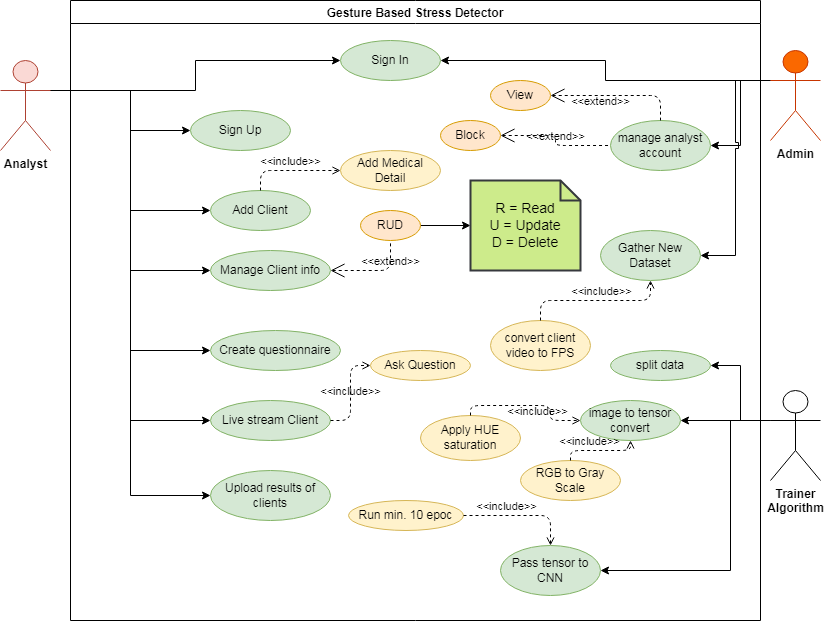

The diagram above was exported from draw.io. Its source (the exported page's mxGraphModel, read from the mxfile embedded in the PNG):
<mxGraphModel dx="918" dy="512" grid="1" gridSize="10" guides="1" tooltips="1" connect="1" arrows="1" fold="1" page="1" pageScale="1" pageWidth="850" pageHeight="1100" math="0" shadow="0">
  <root>
    <mxCell id="0" />
    <mxCell id="1" parent="0" />
    <mxCell id="l1WINDAB-8fsbcUlaSuN-56" value="Gesture Based Stress Detector" style="swimlane;" vertex="1" parent="1">
      <mxGeometry x="90" y="20" width="690" height="620" as="geometry" />
    </mxCell>
    <mxCell id="l1WINDAB-8fsbcUlaSuN-7" style="edgeStyle=orthogonalEdgeStyle;rounded=0;orthogonalLoop=1;jettySize=auto;html=1;exitX=1;exitY=0.3333333333333333;exitDx=0;exitDy=0;exitPerimeter=0;" edge="1" parent="1" source="l1WINDAB-8fsbcUlaSuN-1" target="l1WINDAB-8fsbcUlaSuN-6">
      <mxGeometry relative="1" as="geometry" />
    </mxCell>
    <mxCell id="l1WINDAB-8fsbcUlaSuN-9" style="edgeStyle=orthogonalEdgeStyle;rounded=0;orthogonalLoop=1;jettySize=auto;html=1;exitX=1;exitY=0.3333333333333333;exitDx=0;exitDy=0;exitPerimeter=0;entryX=0;entryY=0.5;entryDx=0;entryDy=0;" edge="1" parent="1" source="l1WINDAB-8fsbcUlaSuN-1" target="l1WINDAB-8fsbcUlaSuN-2">
      <mxGeometry relative="1" as="geometry">
        <Array as="points">
          <mxPoint x="150" y="110" />
          <mxPoint x="150" y="150" />
        </Array>
      </mxGeometry>
    </mxCell>
    <mxCell id="l1WINDAB-8fsbcUlaSuN-14" style="edgeStyle=orthogonalEdgeStyle;rounded=0;orthogonalLoop=1;jettySize=auto;html=1;exitX=1;exitY=0.3333333333333333;exitDx=0;exitDy=0;exitPerimeter=0;entryX=0;entryY=0.5;entryDx=0;entryDy=0;" edge="1" parent="1" source="l1WINDAB-8fsbcUlaSuN-1" target="l1WINDAB-8fsbcUlaSuN-10">
      <mxGeometry relative="1" as="geometry">
        <Array as="points">
          <mxPoint x="150" y="110" />
          <mxPoint x="150" y="230" />
        </Array>
      </mxGeometry>
    </mxCell>
    <mxCell id="l1WINDAB-8fsbcUlaSuN-16" style="edgeStyle=orthogonalEdgeStyle;rounded=0;orthogonalLoop=1;jettySize=auto;html=1;exitX=1;exitY=0.3333333333333333;exitDx=0;exitDy=0;exitPerimeter=0;entryX=0;entryY=0.5;entryDx=0;entryDy=0;" edge="1" parent="1" source="l1WINDAB-8fsbcUlaSuN-1" target="l1WINDAB-8fsbcUlaSuN-15">
      <mxGeometry relative="1" as="geometry" />
    </mxCell>
    <mxCell id="l1WINDAB-8fsbcUlaSuN-22" style="edgeStyle=orthogonalEdgeStyle;rounded=0;jumpStyle=sharp;orthogonalLoop=1;jettySize=auto;html=1;exitX=1;exitY=0.3333333333333333;exitDx=0;exitDy=0;exitPerimeter=0;entryX=0;entryY=0.5;entryDx=0;entryDy=0;" edge="1" parent="1" source="l1WINDAB-8fsbcUlaSuN-1" target="l1WINDAB-8fsbcUlaSuN-21">
      <mxGeometry relative="1" as="geometry" />
    </mxCell>
    <mxCell id="l1WINDAB-8fsbcUlaSuN-24" style="edgeStyle=orthogonalEdgeStyle;rounded=0;jumpStyle=sharp;orthogonalLoop=1;jettySize=auto;html=1;exitX=1;exitY=0.3333333333333333;exitDx=0;exitDy=0;exitPerimeter=0;entryX=0;entryY=0.5;entryDx=0;entryDy=0;" edge="1" parent="1" source="l1WINDAB-8fsbcUlaSuN-1" target="l1WINDAB-8fsbcUlaSuN-23">
      <mxGeometry relative="1" as="geometry" />
    </mxCell>
    <mxCell id="l1WINDAB-8fsbcUlaSuN-55" style="edgeStyle=orthogonalEdgeStyle;rounded=0;jumpStyle=sharp;orthogonalLoop=1;jettySize=auto;html=1;exitX=1;exitY=0.3333333333333333;exitDx=0;exitDy=0;exitPerimeter=0;entryX=0;entryY=0.5;entryDx=0;entryDy=0;" edge="1" parent="1" source="l1WINDAB-8fsbcUlaSuN-1" target="l1WINDAB-8fsbcUlaSuN-54">
      <mxGeometry relative="1" as="geometry" />
    </mxCell>
    <mxCell id="l1WINDAB-8fsbcUlaSuN-1" value="&lt;b&gt;&lt;font color=&quot;#000000&quot;&gt;Analyst&lt;/font&gt;&lt;/b&gt;" style="shape=umlActor;verticalLabelPosition=bottom;verticalAlign=top;html=1;outlineConnect=0;fillColor=#fad9d5;strokeColor=#ae4132;" vertex="1" parent="1">
      <mxGeometry x="20" y="80" width="50" height="90" as="geometry" />
    </mxCell>
    <mxCell id="l1WINDAB-8fsbcUlaSuN-8" style="edgeStyle=orthogonalEdgeStyle;rounded=0;orthogonalLoop=1;jettySize=auto;html=1;exitX=0;exitY=0.3333333333333333;exitDx=0;exitDy=0;exitPerimeter=0;entryX=1;entryY=0.5;entryDx=0;entryDy=0;" edge="1" parent="1" source="l1WINDAB-8fsbcUlaSuN-4" target="l1WINDAB-8fsbcUlaSuN-6">
      <mxGeometry relative="1" as="geometry" />
    </mxCell>
    <mxCell id="l1WINDAB-8fsbcUlaSuN-28" style="edgeStyle=orthogonalEdgeStyle;rounded=0;jumpStyle=sharp;orthogonalLoop=1;jettySize=auto;html=1;exitX=0;exitY=0.3333333333333333;exitDx=0;exitDy=0;exitPerimeter=0;entryX=1;entryY=0.5;entryDx=0;entryDy=0;" edge="1" parent="1" source="l1WINDAB-8fsbcUlaSuN-4" target="l1WINDAB-8fsbcUlaSuN-27">
      <mxGeometry relative="1" as="geometry" />
    </mxCell>
    <mxCell id="l1WINDAB-8fsbcUlaSuN-35" style="edgeStyle=orthogonalEdgeStyle;rounded=0;jumpStyle=sharp;orthogonalLoop=1;jettySize=auto;html=1;exitX=0;exitY=0.3333333333333333;exitDx=0;exitDy=0;exitPerimeter=0;entryX=1;entryY=0.5;entryDx=0;entryDy=0;" edge="1" parent="1" source="l1WINDAB-8fsbcUlaSuN-4" target="l1WINDAB-8fsbcUlaSuN-34">
      <mxGeometry relative="1" as="geometry" />
    </mxCell>
    <mxCell id="l1WINDAB-8fsbcUlaSuN-4" value="&lt;b&gt;&lt;font color=&quot;#000000&quot;&gt;Admin&lt;/font&gt;&lt;/b&gt;" style="shape=umlActor;verticalLabelPosition=bottom;verticalAlign=top;html=1;outlineConnect=0;fillColor=#fa6800;strokeColor=#C73500;fontColor=#000000;" vertex="1" parent="1">
      <mxGeometry x="790" y="70" width="50" height="90" as="geometry" />
    </mxCell>
    <mxCell id="l1WINDAB-8fsbcUlaSuN-41" style="edgeStyle=orthogonalEdgeStyle;rounded=0;jumpStyle=sharp;orthogonalLoop=1;jettySize=auto;html=1;exitX=0;exitY=0.3333333333333333;exitDx=0;exitDy=0;exitPerimeter=0;entryX=1;entryY=0.5;entryDx=0;entryDy=0;" edge="1" parent="1" source="l1WINDAB-8fsbcUlaSuN-5" target="l1WINDAB-8fsbcUlaSuN-40">
      <mxGeometry relative="1" as="geometry" />
    </mxCell>
    <mxCell id="l1WINDAB-8fsbcUlaSuN-43" style="edgeStyle=orthogonalEdgeStyle;rounded=0;jumpStyle=sharp;orthogonalLoop=1;jettySize=auto;html=1;exitX=0;exitY=0.3333333333333333;exitDx=0;exitDy=0;exitPerimeter=0;entryX=1;entryY=0.5;entryDx=0;entryDy=0;" edge="1" parent="1" source="l1WINDAB-8fsbcUlaSuN-5" target="l1WINDAB-8fsbcUlaSuN-42">
      <mxGeometry relative="1" as="geometry" />
    </mxCell>
    <mxCell id="l1WINDAB-8fsbcUlaSuN-50" style="edgeStyle=orthogonalEdgeStyle;rounded=0;jumpStyle=sharp;orthogonalLoop=1;jettySize=auto;html=1;exitX=0;exitY=0.3333333333333333;exitDx=0;exitDy=0;exitPerimeter=0;entryX=1;entryY=0.5;entryDx=0;entryDy=0;" edge="1" parent="1" source="l1WINDAB-8fsbcUlaSuN-5" target="l1WINDAB-8fsbcUlaSuN-49">
      <mxGeometry relative="1" as="geometry">
        <Array as="points">
          <mxPoint x="750" y="440" />
          <mxPoint x="750" y="590" />
        </Array>
      </mxGeometry>
    </mxCell>
    <mxCell id="l1WINDAB-8fsbcUlaSuN-5" value="&lt;b&gt;&lt;font color=&quot;#000000&quot;&gt;Trainer&lt;br&gt;Algorithm&lt;/font&gt;&lt;/b&gt;" style="shape=umlActor;verticalLabelPosition=bottom;verticalAlign=top;html=1;outlineConnect=0;" vertex="1" parent="1">
      <mxGeometry x="790" y="410" width="50" height="90" as="geometry" />
    </mxCell>
    <mxCell id="l1WINDAB-8fsbcUlaSuN-6" value="Sign In" style="ellipse;whiteSpace=wrap;html=1;fillColor=#d5e8d4;strokeColor=#82b366;" vertex="1" parent="1">
      <mxGeometry x="360" y="60" width="100" height="40" as="geometry" />
    </mxCell>
    <mxCell id="l1WINDAB-8fsbcUlaSuN-2" value="Sign Up" style="ellipse;whiteSpace=wrap;html=1;fillColor=#d5e8d4;strokeColor=#82b366;" vertex="1" parent="1">
      <mxGeometry x="210" y="130" width="100" height="40" as="geometry" />
    </mxCell>
    <mxCell id="l1WINDAB-8fsbcUlaSuN-10" value="Add Client" style="ellipse;whiteSpace=wrap;html=1;fillColor=#d5e8d4;strokeColor=#82b366;" vertex="1" parent="1">
      <mxGeometry x="230" y="210" width="100" height="40" as="geometry" />
    </mxCell>
    <mxCell id="l1WINDAB-8fsbcUlaSuN-13" value="&amp;lt;&amp;lt;include&amp;gt;&amp;gt;" style="html=1;verticalAlign=bottom;labelBackgroundColor=none;endArrow=open;endFill=0;dashed=1;exitX=0.5;exitY=0;exitDx=0;exitDy=0;entryX=0;entryY=0.5;entryDx=0;entryDy=0;edgeStyle=orthogonalEdgeStyle;" edge="1" parent="1" source="l1WINDAB-8fsbcUlaSuN-10" target="l1WINDAB-8fsbcUlaSuN-11">
      <mxGeometry width="160" relative="1" as="geometry">
        <mxPoint x="650" y="140" as="sourcePoint" />
        <mxPoint x="810" y="140" as="targetPoint" />
      </mxGeometry>
    </mxCell>
    <mxCell id="l1WINDAB-8fsbcUlaSuN-15" value="Manage Client info" style="ellipse;whiteSpace=wrap;html=1;fillColor=#d5e8d4;strokeColor=#82b366;" vertex="1" parent="1">
      <mxGeometry x="230" y="270" width="120" height="40" as="geometry" />
    </mxCell>
    <mxCell id="l1WINDAB-8fsbcUlaSuN-20" style="edgeStyle=orthogonalEdgeStyle;rounded=0;jumpStyle=sharp;orthogonalLoop=1;jettySize=auto;html=1;exitX=1;exitY=0.5;exitDx=0;exitDy=0;entryX=0;entryY=0.5;entryDx=0;entryDy=0;entryPerimeter=0;" edge="1" parent="1" source="l1WINDAB-8fsbcUlaSuN-17" target="l1WINDAB-8fsbcUlaSuN-19">
      <mxGeometry relative="1" as="geometry" />
    </mxCell>
    <mxCell id="l1WINDAB-8fsbcUlaSuN-17" value="RUD" style="ellipse;whiteSpace=wrap;html=1;fillColor=#ffe6cc;strokeColor=#d79b00;" vertex="1" parent="1">
      <mxGeometry x="380" y="230" width="60" height="30" as="geometry" />
    </mxCell>
    <mxCell id="l1WINDAB-8fsbcUlaSuN-11" value="Add Medical Detail" style="ellipse;whiteSpace=wrap;html=1;fillColor=#fff2cc;strokeColor=#d6b656;" vertex="1" parent="1">
      <mxGeometry x="360" y="170" width="100" height="40" as="geometry" />
    </mxCell>
    <mxCell id="l1WINDAB-8fsbcUlaSuN-18" value="&amp;lt;&amp;lt;extend&amp;gt;&amp;gt;" style="edgeStyle=orthogonalEdgeStyle;html=1;startArrow=open;endArrow=none;startSize=12;verticalAlign=bottom;dashed=1;labelBackgroundColor=none;entryX=0.5;entryY=1;entryDx=0;entryDy=0;exitX=1;exitY=0.5;exitDx=0;exitDy=0;jumpStyle=sharp;" edge="1" parent="1" source="l1WINDAB-8fsbcUlaSuN-15" target="l1WINDAB-8fsbcUlaSuN-17">
      <mxGeometry x="0.3333" width="160" relative="1" as="geometry">
        <mxPoint x="680" y="200" as="sourcePoint" />
        <mxPoint x="840" y="200" as="targetPoint" />
        <mxPoint as="offset" />
      </mxGeometry>
    </mxCell>
    <mxCell id="l1WINDAB-8fsbcUlaSuN-19" value="R = Read&lt;br&gt;U = Update&lt;br&gt;D = Delete" style="shape=note;strokeWidth=2;fontSize=14;size=20;whiteSpace=wrap;html=1;fillColor=#cdeb8b;strokeColor=#36393d;" vertex="1" parent="1">
      <mxGeometry x="490" y="200" width="110" height="90" as="geometry" />
    </mxCell>
    <mxCell id="l1WINDAB-8fsbcUlaSuN-21" value="Create questionnaire" style="ellipse;whiteSpace=wrap;html=1;fillColor=#d5e8d4;strokeColor=#82b366;" vertex="1" parent="1">
      <mxGeometry x="230" y="350" width="130" height="40" as="geometry" />
    </mxCell>
    <mxCell id="l1WINDAB-8fsbcUlaSuN-23" value="Live stream Client" style="ellipse;whiteSpace=wrap;html=1;fillColor=#d5e8d4;strokeColor=#82b366;" vertex="1" parent="1">
      <mxGeometry x="230" y="420" width="120" height="40" as="geometry" />
    </mxCell>
    <mxCell id="l1WINDAB-8fsbcUlaSuN-25" value="Ask Question" style="ellipse;whiteSpace=wrap;html=1;fillColor=#fff2cc;strokeColor=#d6b656;" vertex="1" parent="1">
      <mxGeometry x="390" y="370" width="100" height="30" as="geometry" />
    </mxCell>
    <mxCell id="l1WINDAB-8fsbcUlaSuN-26" value="&amp;lt;&amp;lt;include&amp;gt;&amp;gt;" style="html=1;verticalAlign=bottom;labelBackgroundColor=none;endArrow=open;endFill=0;dashed=1;exitX=1;exitY=0.5;exitDx=0;exitDy=0;entryX=0;entryY=0.5;entryDx=0;entryDy=0;edgeStyle=orthogonalEdgeStyle;" edge="1" parent="1" source="l1WINDAB-8fsbcUlaSuN-23" target="l1WINDAB-8fsbcUlaSuN-25">
      <mxGeometry x="-0.1579" width="160" relative="1" as="geometry">
        <mxPoint x="290" y="220" as="sourcePoint" />
        <mxPoint x="369.9999999999975" y="200" as="targetPoint" />
        <mxPoint as="offset" />
      </mxGeometry>
    </mxCell>
    <mxCell id="l1WINDAB-8fsbcUlaSuN-27" value="manage analyst account" style="ellipse;whiteSpace=wrap;html=1;fillColor=#d5e8d4;strokeColor=#82b366;" vertex="1" parent="1">
      <mxGeometry x="630" y="140" width="100" height="50" as="geometry" />
    </mxCell>
    <mxCell id="l1WINDAB-8fsbcUlaSuN-29" value="View" style="ellipse;whiteSpace=wrap;html=1;fillColor=#ffe6cc;strokeColor=#d79b00;" vertex="1" parent="1">
      <mxGeometry x="510" y="100" width="60" height="30" as="geometry" />
    </mxCell>
    <mxCell id="l1WINDAB-8fsbcUlaSuN-30" value="Block" style="ellipse;whiteSpace=wrap;html=1;fillColor=#ffe6cc;strokeColor=#d79b00;" vertex="1" parent="1">
      <mxGeometry x="460" y="140" width="60" height="30" as="geometry" />
    </mxCell>
    <mxCell id="l1WINDAB-8fsbcUlaSuN-32" value="&amp;lt;&amp;lt;extend&amp;gt;&amp;gt;" style="edgeStyle=orthogonalEdgeStyle;html=1;startArrow=open;endArrow=none;startSize=12;verticalAlign=bottom;dashed=1;labelBackgroundColor=none;entryX=0;entryY=0.5;entryDx=0;entryDy=0;exitX=1;exitY=0.5;exitDx=0;exitDy=0;jumpStyle=sharp;elbow=vertical;" edge="1" parent="1" source="l1WINDAB-8fsbcUlaSuN-30" target="l1WINDAB-8fsbcUlaSuN-27">
      <mxGeometry x="0.0833" width="160" relative="1" as="geometry">
        <mxPoint x="620" y="240" as="sourcePoint" />
        <mxPoint x="680" y="210" as="targetPoint" />
        <mxPoint as="offset" />
      </mxGeometry>
    </mxCell>
    <mxCell id="l1WINDAB-8fsbcUlaSuN-33" value="&amp;lt;&amp;lt;extend&amp;gt;&amp;gt;" style="edgeStyle=orthogonalEdgeStyle;html=1;startArrow=open;endArrow=none;startSize=12;verticalAlign=bottom;dashed=1;labelBackgroundColor=none;entryX=0.5;entryY=0;entryDx=0;entryDy=0;exitX=1;exitY=0.5;exitDx=0;exitDy=0;jumpStyle=sharp;elbow=vertical;" edge="1" parent="1" source="l1WINDAB-8fsbcUlaSuN-29" target="l1WINDAB-8fsbcUlaSuN-27">
      <mxGeometry x="-0.2593" y="-15" width="160" relative="1" as="geometry">
        <mxPoint x="530.0000000000002" y="165" as="sourcePoint" />
        <mxPoint x="640" y="175" as="targetPoint" />
        <mxPoint as="offset" />
      </mxGeometry>
    </mxCell>
    <mxCell id="l1WINDAB-8fsbcUlaSuN-34" value="Gather New Dataset" style="ellipse;whiteSpace=wrap;html=1;fillColor=#d5e8d4;strokeColor=#82b366;" vertex="1" parent="1">
      <mxGeometry x="620" y="250" width="100" height="50" as="geometry" />
    </mxCell>
    <mxCell id="l1WINDAB-8fsbcUlaSuN-36" value="convert client video to FPS" style="ellipse;whiteSpace=wrap;html=1;fillColor=#fff2cc;strokeColor=#d6b656;" vertex="1" parent="1">
      <mxGeometry x="510" y="340" width="100" height="50" as="geometry" />
    </mxCell>
    <mxCell id="l1WINDAB-8fsbcUlaSuN-39" value="&amp;lt;&amp;lt;include&amp;gt;&amp;gt;" style="html=1;verticalAlign=bottom;labelBackgroundColor=none;endArrow=open;endFill=0;dashed=1;exitX=0.5;exitY=0;exitDx=0;exitDy=0;entryX=0.5;entryY=1;entryDx=0;entryDy=0;edgeStyle=orthogonalEdgeStyle;" edge="1" parent="1" source="l1WINDAB-8fsbcUlaSuN-36" target="l1WINDAB-8fsbcUlaSuN-34">
      <mxGeometry x="0.0769" width="160" relative="1" as="geometry">
        <mxPoint x="360" y="449.9999999999999" as="sourcePoint" />
        <mxPoint x="400.0000000000002" y="394.9999999999999" as="targetPoint" />
        <mxPoint as="offset" />
      </mxGeometry>
    </mxCell>
    <mxCell id="l1WINDAB-8fsbcUlaSuN-40" value="image to tensor convert" style="ellipse;whiteSpace=wrap;html=1;fillColor=#d5e8d4;strokeColor=#82b366;" vertex="1" parent="1">
      <mxGeometry x="600" y="420" width="100" height="40" as="geometry" />
    </mxCell>
    <mxCell id="l1WINDAB-8fsbcUlaSuN-42" value="split data" style="ellipse;whiteSpace=wrap;html=1;fillColor=#d5e8d4;strokeColor=#82b366;" vertex="1" parent="1">
      <mxGeometry x="630" y="370" width="100" height="30" as="geometry" />
    </mxCell>
    <mxCell id="l1WINDAB-8fsbcUlaSuN-44" value="Apply HUE saturation" style="ellipse;whiteSpace=wrap;html=1;fillColor=#fff2cc;strokeColor=#d6b656;" vertex="1" parent="1">
      <mxGeometry x="440" y="435" width="100" height="45" as="geometry" />
    </mxCell>
    <mxCell id="l1WINDAB-8fsbcUlaSuN-45" value="&amp;lt;&amp;lt;include&amp;gt;&amp;gt;" style="html=1;verticalAlign=bottom;labelBackgroundColor=none;endArrow=open;endFill=0;dashed=1;exitX=0.5;exitY=0;exitDx=0;exitDy=0;entryX=0;entryY=0.5;entryDx=0;entryDy=0;edgeStyle=orthogonalEdgeStyle;" edge="1" parent="1" source="l1WINDAB-8fsbcUlaSuN-44" target="l1WINDAB-8fsbcUlaSuN-40">
      <mxGeometry x="0.1304" y="-15" width="160" relative="1" as="geometry">
        <mxPoint x="360" y="449.9999999999999" as="sourcePoint" />
        <mxPoint x="400.0000000000002" y="394.9999999999999" as="targetPoint" />
        <mxPoint as="offset" />
      </mxGeometry>
    </mxCell>
    <mxCell id="l1WINDAB-8fsbcUlaSuN-47" value="RGB to Gray Scale" style="ellipse;whiteSpace=wrap;html=1;fillColor=#fff2cc;strokeColor=#d6b656;" vertex="1" parent="1">
      <mxGeometry x="540" y="480" width="100" height="40" as="geometry" />
    </mxCell>
    <mxCell id="l1WINDAB-8fsbcUlaSuN-48" value="&amp;lt;&amp;lt;include&amp;gt;&amp;gt;" style="html=1;verticalAlign=bottom;labelBackgroundColor=none;endArrow=open;endFill=0;dashed=1;exitX=0.5;exitY=0;exitDx=0;exitDy=0;entryX=0.5;entryY=1;entryDx=0;entryDy=0;edgeStyle=orthogonalEdgeStyle;" edge="1" parent="1" source="l1WINDAB-8fsbcUlaSuN-47" target="l1WINDAB-8fsbcUlaSuN-40">
      <mxGeometry x="-0.2609" width="160" relative="1" as="geometry">
        <mxPoint x="510" y="434.9999999999999" as="sourcePoint" />
        <mxPoint x="630.0000000000002" y="419.9999999999999" as="targetPoint" />
        <mxPoint as="offset" />
      </mxGeometry>
    </mxCell>
    <mxCell id="l1WINDAB-8fsbcUlaSuN-49" value="Pass tensor to CNN" style="ellipse;whiteSpace=wrap;html=1;fillColor=#d5e8d4;strokeColor=#82b366;" vertex="1" parent="1">
      <mxGeometry x="520" y="565" width="100" height="50" as="geometry" />
    </mxCell>
    <mxCell id="l1WINDAB-8fsbcUlaSuN-51" value="Run min. 10 epoc" style="ellipse;whiteSpace=wrap;html=1;fillColor=#fff2cc;strokeColor=#d6b656;" vertex="1" parent="1">
      <mxGeometry x="368" y="520" width="115" height="30" as="geometry" />
    </mxCell>
    <mxCell id="l1WINDAB-8fsbcUlaSuN-53" value="&amp;lt;&amp;lt;include&amp;gt;&amp;gt;" style="html=1;verticalAlign=bottom;labelBackgroundColor=none;endArrow=open;endFill=0;dashed=1;exitX=1;exitY=0.5;exitDx=0;exitDy=0;entryX=0.5;entryY=0;entryDx=0;entryDy=0;edgeStyle=orthogonalEdgeStyle;" edge="1" parent="1" source="l1WINDAB-8fsbcUlaSuN-51" target="l1WINDAB-8fsbcUlaSuN-49">
      <mxGeometry x="-0.2609" width="160" relative="1" as="geometry">
        <mxPoint x="610" y="479.9999999999999" as="sourcePoint" />
        <mxPoint x="680" y="434.9999999999999" as="targetPoint" />
        <mxPoint as="offset" />
      </mxGeometry>
    </mxCell>
    <mxCell id="l1WINDAB-8fsbcUlaSuN-54" value="Upload results of clients" style="ellipse;whiteSpace=wrap;html=1;fillColor=#d5e8d4;strokeColor=#82b366;" vertex="1" parent="1">
      <mxGeometry x="230" y="490" width="120" height="50" as="geometry" />
    </mxCell>
  </root>
</mxGraphModel>